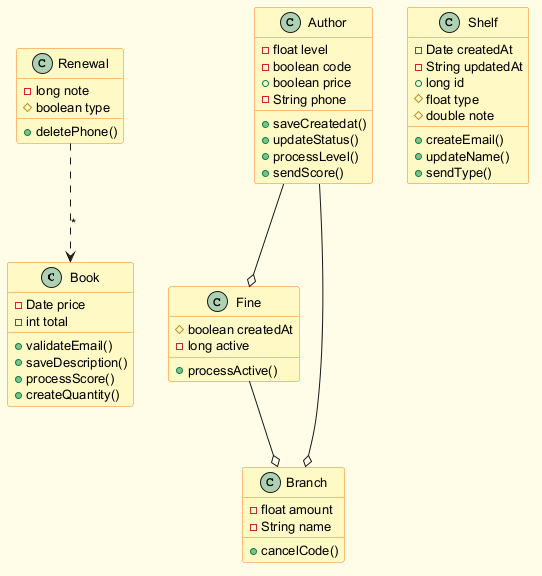

The diagram above was rendered by PlantUML. Its source (embedded in the PNG):
@startuml
skinparam backgroundColor #FFFDE7
skinparam classBackgroundColor #FFF9C4
skinparam classBorderColor #F57F17
skinparam defaultFontSize 13
class Book {
  -Date price
  -int total
  +validateEmail()
  +saveDescription()
  +processScore()
  +createQuantity()
}
class Author {
  -float level
  -boolean code
  +boolean price
  -String phone
  +saveCreatedat()
  +updateStatus()
  +processLevel()
  +sendScore()
}
class Shelf {
  -Date createdAt
  -String updatedAt
  +long id
  #float type
  #double note
  +createEmail()
  +updateName()
  +sendType()
}
class Fine {
  #boolean createdAt
  -long active
  +processActive()
}
class Renewal {
  -long note
  #boolean type
  +deletePhone()
}
class Branch {
  -float amount
  -String name
  +cancelCode()
}
Fine --o Branch
Author --o Fine
Author --o Branch
Renewal ..> Book : "*"
@enduml